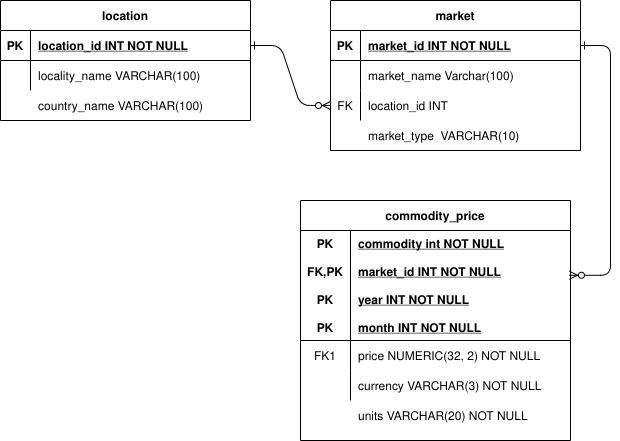

The diagram above was exported from draw.io. Its source (the exported page's mxGraphModel, read from the mxfile embedded in the PNG):
<mxGraphModel dx="782" dy="480" grid="1" gridSize="10" guides="1" tooltips="1" connect="1" arrows="1" fold="1" page="1" pageScale="1" pageWidth="850" pageHeight="1100" math="0" shadow="0" extFonts="Permanent Marker^https://fonts.googleapis.com/css?family=Permanent+Marker">
  <root>
    <mxCell id="0" />
    <mxCell id="1" parent="0" />
    <mxCell id="C-vyLk0tnHw3VtMMgP7b-1" value="" style="edgeStyle=entityRelationEdgeStyle;endArrow=ERzeroToMany;startArrow=ERone;endFill=1;startFill=0;entryX=0;entryY=0.5;entryDx=0;entryDy=0;" parent="1" source="C-vyLk0tnHw3VtMMgP7b-24" target="C-vyLk0tnHw3VtMMgP7b-9" edge="1">
      <mxGeometry width="100" height="100" relative="1" as="geometry">
        <mxPoint x="340" y="720" as="sourcePoint" />
        <mxPoint x="440" y="620" as="targetPoint" />
      </mxGeometry>
    </mxCell>
    <mxCell id="C-vyLk0tnHw3VtMMgP7b-12" value="" style="edgeStyle=entityRelationEdgeStyle;endArrow=ERzeroToMany;startArrow=ERone;endFill=1;startFill=0;entryX=0.996;entryY=0.407;entryDx=0;entryDy=0;entryPerimeter=0;" parent="1" source="C-vyLk0tnHw3VtMMgP7b-3" target="C-vyLk0tnHw3VtMMgP7b-14" edge="1">
      <mxGeometry width="100" height="100" relative="1" as="geometry">
        <mxPoint x="400" y="180" as="sourcePoint" />
        <mxPoint x="460" y="205" as="targetPoint" />
      </mxGeometry>
    </mxCell>
    <mxCell id="C-vyLk0tnHw3VtMMgP7b-2" value="market" style="shape=table;startSize=30;container=1;collapsible=1;childLayout=tableLayout;fixedRows=1;rowLines=0;fontStyle=1;align=center;resizeLast=1;" parent="1" vertex="1">
      <mxGeometry x="450" y="120" width="250" height="150" as="geometry" />
    </mxCell>
    <mxCell id="C-vyLk0tnHw3VtMMgP7b-3" value="" style="shape=partialRectangle;collapsible=0;dropTarget=0;pointerEvents=0;fillColor=none;points=[[0,0.5],[1,0.5]];portConstraint=eastwest;top=0;left=0;right=0;bottom=1;" parent="C-vyLk0tnHw3VtMMgP7b-2" vertex="1">
      <mxGeometry y="30" width="250" height="30" as="geometry" />
    </mxCell>
    <mxCell id="C-vyLk0tnHw3VtMMgP7b-4" value="PK" style="shape=partialRectangle;overflow=hidden;connectable=0;fillColor=none;top=0;left=0;bottom=0;right=0;fontStyle=1;" parent="C-vyLk0tnHw3VtMMgP7b-3" vertex="1">
      <mxGeometry width="30" height="30" as="geometry">
        <mxRectangle width="30" height="30" as="alternateBounds" />
      </mxGeometry>
    </mxCell>
    <mxCell id="C-vyLk0tnHw3VtMMgP7b-5" value="market_id INT NOT NULL " style="shape=partialRectangle;overflow=hidden;connectable=0;fillColor=none;top=0;left=0;bottom=0;right=0;align=left;spacingLeft=6;fontStyle=5;" parent="C-vyLk0tnHw3VtMMgP7b-3" vertex="1">
      <mxGeometry x="30" width="220" height="30" as="geometry">
        <mxRectangle width="220" height="30" as="alternateBounds" />
      </mxGeometry>
    </mxCell>
    <mxCell id="C-vyLk0tnHw3VtMMgP7b-6" value="" style="shape=partialRectangle;collapsible=0;dropTarget=0;pointerEvents=0;fillColor=none;points=[[0,0.5],[1,0.5]];portConstraint=eastwest;top=0;left=0;right=0;bottom=0;" parent="C-vyLk0tnHw3VtMMgP7b-2" vertex="1">
      <mxGeometry y="60" width="250" height="30" as="geometry" />
    </mxCell>
    <mxCell id="C-vyLk0tnHw3VtMMgP7b-7" value="" style="shape=partialRectangle;overflow=hidden;connectable=0;fillColor=none;top=0;left=0;bottom=0;right=0;" parent="C-vyLk0tnHw3VtMMgP7b-6" vertex="1">
      <mxGeometry width="30" height="30" as="geometry">
        <mxRectangle width="30" height="30" as="alternateBounds" />
      </mxGeometry>
    </mxCell>
    <mxCell id="C-vyLk0tnHw3VtMMgP7b-8" value="market_name Varchar(100)" style="shape=partialRectangle;overflow=hidden;connectable=0;fillColor=none;top=0;left=0;bottom=0;right=0;align=left;spacingLeft=6;" parent="C-vyLk0tnHw3VtMMgP7b-6" vertex="1">
      <mxGeometry x="30" width="220" height="30" as="geometry">
        <mxRectangle width="220" height="30" as="alternateBounds" />
      </mxGeometry>
    </mxCell>
    <mxCell id="C-vyLk0tnHw3VtMMgP7b-9" value="" style="shape=partialRectangle;collapsible=0;dropTarget=0;pointerEvents=0;fillColor=none;points=[[0,0.5],[1,0.5]];portConstraint=eastwest;top=0;left=0;right=0;bottom=0;" parent="C-vyLk0tnHw3VtMMgP7b-2" vertex="1">
      <mxGeometry y="90" width="250" height="30" as="geometry" />
    </mxCell>
    <mxCell id="C-vyLk0tnHw3VtMMgP7b-10" value="FK" style="shape=partialRectangle;overflow=hidden;connectable=0;fillColor=none;top=0;left=0;bottom=0;right=0;" parent="C-vyLk0tnHw3VtMMgP7b-9" vertex="1">
      <mxGeometry width="30" height="30" as="geometry">
        <mxRectangle width="30" height="30" as="alternateBounds" />
      </mxGeometry>
    </mxCell>
    <mxCell id="C-vyLk0tnHw3VtMMgP7b-11" value="location_id INT " style="shape=partialRectangle;overflow=hidden;connectable=0;fillColor=none;top=0;left=0;bottom=0;right=0;align=left;spacingLeft=6;" parent="C-vyLk0tnHw3VtMMgP7b-9" vertex="1">
      <mxGeometry x="30" width="220" height="30" as="geometry">
        <mxRectangle width="220" height="30" as="alternateBounds" />
      </mxGeometry>
    </mxCell>
    <mxCell id="C-vyLk0tnHw3VtMMgP7b-13" value="commodity_price" style="shape=table;startSize=30;container=1;collapsible=1;childLayout=tableLayout;fixedRows=1;rowLines=0;fontStyle=1;align=center;resizeLast=1;" parent="1" vertex="1">
      <mxGeometry x="420" y="320" width="270" height="240" as="geometry" />
    </mxCell>
    <mxCell id="C-vyLk0tnHw3VtMMgP7b-14" value="" style="shape=partialRectangle;collapsible=0;dropTarget=0;pointerEvents=0;fillColor=none;points=[[0,0.5],[1,0.5]];portConstraint=eastwest;top=0;left=0;right=0;bottom=1;" parent="C-vyLk0tnHw3VtMMgP7b-13" vertex="1">
      <mxGeometry y="30" width="270" height="110" as="geometry" />
    </mxCell>
    <mxCell id="C-vyLk0tnHw3VtMMgP7b-15" value="PK&#10;&#10;FK,PK&#10;&#10;PK&#10;&#10;PK" style="shape=partialRectangle;overflow=hidden;connectable=0;fillColor=none;top=0;left=0;bottom=0;right=0;fontStyle=1;" parent="C-vyLk0tnHw3VtMMgP7b-14" vertex="1">
      <mxGeometry width="50" height="110" as="geometry">
        <mxRectangle width="50" height="110" as="alternateBounds" />
      </mxGeometry>
    </mxCell>
    <mxCell id="C-vyLk0tnHw3VtMMgP7b-16" value="commodity int NOT NULL &#10;&#10;market_id INT NOT NULL&#10;&#10;year INT NOT NULL&#10;&#10;month INT NOT NULL" style="shape=partialRectangle;overflow=hidden;connectable=0;fillColor=none;top=0;left=0;bottom=0;right=0;align=left;spacingLeft=6;fontStyle=5;" parent="C-vyLk0tnHw3VtMMgP7b-14" vertex="1">
      <mxGeometry x="50" width="220" height="110" as="geometry">
        <mxRectangle width="220" height="110" as="alternateBounds" />
      </mxGeometry>
    </mxCell>
    <mxCell id="C-vyLk0tnHw3VtMMgP7b-17" value="" style="shape=partialRectangle;collapsible=0;dropTarget=0;pointerEvents=0;fillColor=none;points=[[0,0.5],[1,0.5]];portConstraint=eastwest;top=0;left=0;right=0;bottom=0;" parent="C-vyLk0tnHw3VtMMgP7b-13" vertex="1">
      <mxGeometry y="140" width="270" height="30" as="geometry" />
    </mxCell>
    <mxCell id="C-vyLk0tnHw3VtMMgP7b-18" value="FK1" style="shape=partialRectangle;overflow=hidden;connectable=0;fillColor=none;top=0;left=0;bottom=0;right=0;" parent="C-vyLk0tnHw3VtMMgP7b-17" vertex="1">
      <mxGeometry width="50" height="30" as="geometry">
        <mxRectangle width="50" height="30" as="alternateBounds" />
      </mxGeometry>
    </mxCell>
    <mxCell id="C-vyLk0tnHw3VtMMgP7b-19" value="price NUMERIC(32, 2) NOT NULL" style="shape=partialRectangle;overflow=hidden;connectable=0;fillColor=none;top=0;left=0;bottom=0;right=0;align=left;spacingLeft=6;" parent="C-vyLk0tnHw3VtMMgP7b-17" vertex="1">
      <mxGeometry x="50" width="220" height="30" as="geometry">
        <mxRectangle width="220" height="30" as="alternateBounds" />
      </mxGeometry>
    </mxCell>
    <mxCell id="C-vyLk0tnHw3VtMMgP7b-20" value="" style="shape=partialRectangle;collapsible=0;dropTarget=0;pointerEvents=0;fillColor=none;points=[[0,0.5],[1,0.5]];portConstraint=eastwest;top=0;left=0;right=0;bottom=0;" parent="C-vyLk0tnHw3VtMMgP7b-13" vertex="1">
      <mxGeometry y="170" width="270" height="30" as="geometry" />
    </mxCell>
    <mxCell id="C-vyLk0tnHw3VtMMgP7b-21" value="" style="shape=partialRectangle;overflow=hidden;connectable=0;fillColor=none;top=0;left=0;bottom=0;right=0;" parent="C-vyLk0tnHw3VtMMgP7b-20" vertex="1">
      <mxGeometry width="50" height="30" as="geometry">
        <mxRectangle width="50" height="30" as="alternateBounds" />
      </mxGeometry>
    </mxCell>
    <mxCell id="C-vyLk0tnHw3VtMMgP7b-22" value="currency VARCHAR(3) NOT NULL" style="shape=partialRectangle;overflow=hidden;connectable=0;fillColor=none;top=0;left=0;bottom=0;right=0;align=left;spacingLeft=6;" parent="C-vyLk0tnHw3VtMMgP7b-20" vertex="1">
      <mxGeometry x="50" width="220" height="30" as="geometry">
        <mxRectangle width="220" height="30" as="alternateBounds" />
      </mxGeometry>
    </mxCell>
    <mxCell id="C-vyLk0tnHw3VtMMgP7b-23" value="location" style="shape=table;startSize=30;container=1;collapsible=1;childLayout=tableLayout;fixedRows=1;rowLines=0;fontStyle=1;align=center;resizeLast=1;" parent="1" vertex="1">
      <mxGeometry x="120" y="120" width="250" height="120" as="geometry" />
    </mxCell>
    <mxCell id="C-vyLk0tnHw3VtMMgP7b-24" value="" style="shape=partialRectangle;collapsible=0;dropTarget=0;pointerEvents=0;fillColor=none;points=[[0,0.5],[1,0.5]];portConstraint=eastwest;top=0;left=0;right=0;bottom=1;" parent="C-vyLk0tnHw3VtMMgP7b-23" vertex="1">
      <mxGeometry y="30" width="250" height="30" as="geometry" />
    </mxCell>
    <mxCell id="C-vyLk0tnHw3VtMMgP7b-25" value="PK" style="shape=partialRectangle;overflow=hidden;connectable=0;fillColor=none;top=0;left=0;bottom=0;right=0;fontStyle=1;" parent="C-vyLk0tnHw3VtMMgP7b-24" vertex="1">
      <mxGeometry width="30" height="30" as="geometry">
        <mxRectangle width="30" height="30" as="alternateBounds" />
      </mxGeometry>
    </mxCell>
    <mxCell id="C-vyLk0tnHw3VtMMgP7b-26" value="location_id INT NOT NULL" style="shape=partialRectangle;overflow=hidden;connectable=0;fillColor=none;top=0;left=0;bottom=0;right=0;align=left;spacingLeft=6;fontStyle=5;" parent="C-vyLk0tnHw3VtMMgP7b-24" vertex="1">
      <mxGeometry x="30" width="220" height="30" as="geometry">
        <mxRectangle width="220" height="30" as="alternateBounds" />
      </mxGeometry>
    </mxCell>
    <mxCell id="C-vyLk0tnHw3VtMMgP7b-27" value="" style="shape=partialRectangle;collapsible=0;dropTarget=0;pointerEvents=0;fillColor=none;points=[[0,0.5],[1,0.5]];portConstraint=eastwest;top=0;left=0;right=0;bottom=0;" parent="C-vyLk0tnHw3VtMMgP7b-23" vertex="1">
      <mxGeometry y="60" width="250" height="30" as="geometry" />
    </mxCell>
    <mxCell id="C-vyLk0tnHw3VtMMgP7b-28" value="" style="shape=partialRectangle;overflow=hidden;connectable=0;fillColor=none;top=0;left=0;bottom=0;right=0;" parent="C-vyLk0tnHw3VtMMgP7b-27" vertex="1">
      <mxGeometry width="30" height="30" as="geometry">
        <mxRectangle width="30" height="30" as="alternateBounds" />
      </mxGeometry>
    </mxCell>
    <mxCell id="C-vyLk0tnHw3VtMMgP7b-29" value="locality_name VARCHAR(100)" style="shape=partialRectangle;overflow=hidden;connectable=0;fillColor=none;top=0;left=0;bottom=0;right=0;align=left;spacingLeft=6;" parent="C-vyLk0tnHw3VtMMgP7b-27" vertex="1">
      <mxGeometry x="30" width="220" height="30" as="geometry">
        <mxRectangle width="220" height="30" as="alternateBounds" />
      </mxGeometry>
    </mxCell>
    <mxCell id="QDmlOGDdDTGIuIkOae_i-10" value="country_name VARCHAR(100)" style="shape=partialRectangle;overflow=hidden;connectable=0;fillColor=none;top=0;left=0;bottom=0;right=0;align=left;spacingLeft=6;" vertex="1" parent="1">
      <mxGeometry x="150" y="210" width="220" height="30" as="geometry">
        <mxRectangle width="220" height="30" as="alternateBounds" />
      </mxGeometry>
    </mxCell>
    <mxCell id="QDmlOGDdDTGIuIkOae_i-11" value="market_type  VARCHAR(10)" style="shape=partialRectangle;overflow=hidden;connectable=0;fillColor=none;top=0;left=0;bottom=0;right=0;align=left;spacingLeft=6;perimeterSpacing=1;" vertex="1" parent="1">
      <mxGeometry x="480" y="240" width="220" height="30" as="geometry">
        <mxRectangle width="220" height="30" as="alternateBounds" />
      </mxGeometry>
    </mxCell>
    <mxCell id="QDmlOGDdDTGIuIkOae_i-14" value="units VARCHAR(20) NOT NULL" style="shape=partialRectangle;overflow=hidden;connectable=0;fillColor=none;top=0;left=0;bottom=0;right=0;align=left;spacingLeft=6;" vertex="1" parent="1">
      <mxGeometry x="470" y="520" width="220" height="30" as="geometry">
        <mxRectangle width="220" height="30" as="alternateBounds" />
      </mxGeometry>
    </mxCell>
  </root>
</mxGraphModel>